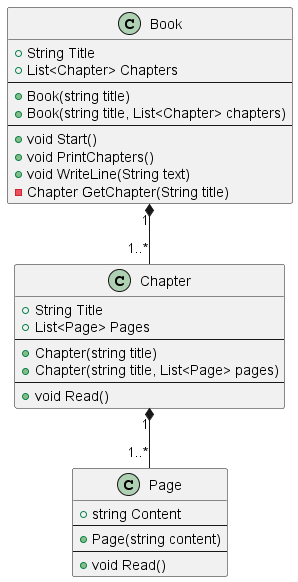

The diagram above was rendered by PlantUML. Its source (embedded in the PNG):
@startuml

class Book{
    + String Title
    + List<Chapter> Chapters
    --
    + Book(string title)
    + Book(string title, List<Chapter> chapters)
    --
    + void Start()
    + void PrintChapters()
    + void WriteLine(String text)
    - Chapter GetChapter(String title)
}

class Chapter{
    + String Title
    + List<Page> Pages
    --
    + Chapter(string title)
    + Chapter(string title, List<Page> pages)
    --
    + void Read()
}

Class Page{
    + string Content
    --
    + Page(string content)
    --
    + void Read()
}

Book "1" *-- "1..*" Chapter
Chapter "1" *-- "1..*" Page

@enduml